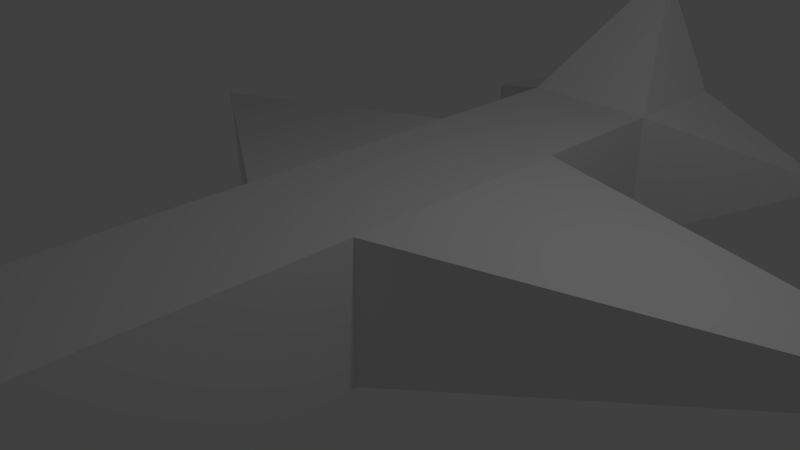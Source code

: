 # Source: Flugzeug.blend  (saved by Blender 2.78.0; exported with 4.5.12 LTS)
import bpy
from mathutils import Matrix  # noqa: F401  (used for matrix-valued properties, if any)

bpy.ops.wm.read_factory_settings(use_empty=True)
scene = bpy.context.scene
scene.name = 'Scene'

# ---- collections
col_collection_1 = bpy.data.collections.new('Collection 1'); scene.collection.children.link(col_collection_1)

# ---- materials (node trees are filled in below, after node groups)
mat_material = bpy.data.materials.new('Material')
mat_material.alpha_threshold = 0.0
mat_material.use_transparent_shadow = False
mat_material.roughness = 0.5
mat_material.line_color = (0.0, 0.0, 0.0, 1.0)

# ---- material node trees

# ---- world
world_world = bpy.data.worlds.new('World'); scene.world = world_world
world_world.color = (0.05088, 0.05088, 0.05088)
world_world.use_sun_shadow = False
world_world.sun_shadow_jitter_overblur = 0.0
world_world.cycles.sampling_method = 'MANUAL'

# ---- cameras
cam_camera = bpy.data.cameras.new('Camera')
cam_camera.clip_end = 100.0
cam_camera.lens = 35.0
cam_camera.sensor_width = 32.0
cam_camera.sensor_height = 18.0
cam_camera.ortho_scale = 7.314
cam_camera.dof.focus_distance = 0.0
cam_camera.dof.aperture_fstop = 128.0

# ---- lights
light_lamp = bpy.data.lights.new('Lamp', 'POINT')
light_lamp.transmission_factor = 0.0
light_lamp.cutoff_distance = 30.0
light_lamp.energy = 100.0
light_lamp.shadow_buffer_clip_start = 1.001
light_lamp.shadow_soft_size = 0.1
light_lamp.shadow_maximum_resolution = 0.006
light_lamp.use_absolute_resolution = True

# ---- meshes
me_cube = bpy.data.meshes.new('Cube')
me_cube.from_pydata([(1.0, -4.902, -1.0), (1.0, -6.902, -1.0), (-1.0, -6.902, -1.0), (-1.0, -4.902, -1.0), (1.0, -4.902, 1.0), (-1.0, -4.902, 1.0), (1.0, -4.902, -1.0), (-1.0, -4.902, -1.0), (1.0, -4.902, 1.0), (-1.0, -4.902, 1.0), (1.0, -1.091, -1.0), (-1.0, -1.091, -1.0), (1.0, -1.091, 1.0), (-1.0, -1.091, 1.0), (1.0, 2.358, -1.0), (-1.0, 2.358, -1.0), (1.0, 2.358, 1.0), (-1.0, 2.358, 1.0), (1.0, 4.564, -1.0), (-1.0, 4.564, -1.0), (1.0, 4.564, 1.0), (-1.0, 4.564, 1.0), (1.0, 6.36, -1.0), (-1.0, 6.36, -1.0), (1.0, 6.36, 1.0), (-1.0, 6.36, 1.0), (0.09486, 6.36, 2.707), (-0.09485, 6.36, 2.707), (6.86, 2.358, -0.04056), (6.86, 2.358, 0.04056), (-6.737, 2.358, -0.05274), (-6.737, 2.358, 0.05274), (-3.27, 6.36, -0.1246), (-3.27, 6.36, 0.1246), (3.111, 6.36, -0.06463), (3.111, 6.36, 0.06463)], [], [(0, 1, 2, 3), (1, 8, 9, 2), (2, 9, 7, 3), (1, 6, 8), (0, 3, 7, 6), (6, 7, 11, 10), (4, 0, 6, 8), (5, 4, 8, 9), (3, 5, 9, 7), (13, 12, 16, 17), (9, 8, 12, 13), (8, 6, 10, 12), (7, 9, 13, 11), (15, 17, 21, 19), (14, 28, 10), (17, 15, 30, 31), (10, 11, 15, 14), (21, 20, 26, 27), (14, 15, 19, 18), (17, 16, 20, 21), (16, 14, 18, 20), (24, 22, 23, 25), (22, 24, 35, 34), (25, 23, 32, 33), (18, 19, 23, 22), (24, 26, 20), (25, 21, 27), (24, 25, 27, 26), (16, 12, 29), (14, 16, 29, 28), (13, 31, 30, 11), (11, 30, 15), (17, 31, 13), (20, 18, 34, 35), (22, 34, 18), (24, 20, 35), (12, 10, 28, 29), (19, 32, 23), (25, 33, 21), (21, 33, 32, 19)])
me_cube.materials.append(mat_material)
me_cube.use_remesh_preserve_volume = False
me_cube.use_remesh_preserve_attributes = False
me_cube.use_mirror_vertex_groups = False
me_cube.update()

# ---- objects
ob_cube = bpy.data.objects.new('Cube', me_cube)
ob_lamp = bpy.data.objects.new('Lamp', light_lamp)
ob_camera = bpy.data.objects.new('Camera', cam_camera)

# ---- transforms, parenting, visibility, modifiers, constraints
ob_cube.location = (0.0, 0.0, 0.0)
ob_cube.lock_rotations_4d = False
ob_cube.empty_display_type = 'ARROWS'
ob_cube.lineart.crease_threshold = 0.0
ob_lamp.location = (4.076, 1.005, 5.904)
ob_lamp.rotation_euler = (0.6503, 0.05522, 1.866)
ob_lamp.lock_rotations_4d = False
ob_lamp.empty_display_type = 'ARROWS'
ob_lamp.color = (0.0, 0.0, 0.0, 0.0)
ob_lamp.lineart.crease_threshold = 0.0
ob_camera.location = (7.481, -6.508, 5.344)
ob_camera.rotation_euler = (1.109, 0.0, 0.8149)
ob_camera.lock_rotations_4d = False
ob_camera.empty_display_type = 'ARROWS'
ob_camera.color = (0.0, 0.0, 0.0, 0.0)
ob_camera.display_type = 'WIRE'
ob_camera.lineart.crease_threshold = 0.0

# ---- collection membership
col_collection_1.objects.link(ob_cube)
col_collection_1.objects.link(ob_lamp)
col_collection_1.objects.link(ob_camera)

# ---- scene / render settings (as saved in the file)
scene.camera = ob_camera
scene.frame_start = 1; scene.frame_end = 250; scene.frame_set(1)
scene.render.engine = 'BLENDER_EEVEE_NEXT'
scene.render.resolution_percentage = 50
scene.render.dither_intensity = 0.0
scene.cycles.use_denoising = False
scene.cycles.samples = 128
scene.cycles.sampling_pattern = 'TABULATED_SOBOL'
scene.cycles.light_sampling_threshold = 0.0
scene.cycles.use_adaptive_sampling = False
scene.cycles.use_light_tree = False
scene.cycles.blur_glossy = 0.0
scene.cycles.sample_clamp_indirect = 0.0
scene.view_settings.view_transform = 'Standard'
bpy.context.view_layer.update()
